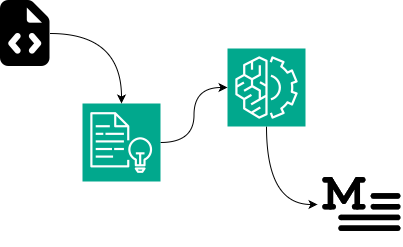

The diagram above was exported from draw.io. Its source (the exported page's mxGraphModel, read from the mxfile embedded in the PNG):
<mxGraphModel dx="956" dy="697" grid="0" gridSize="10" guides="1" tooltips="1" connect="1" arrows="1" fold="1" page="1" pageScale="1" pageWidth="850" pageHeight="1100" background="light-dark(#FFFFFF,#121212)" math="0" shadow="0">
  <root>
    <mxCell id="0" />
    <mxCell id="1" parent="0" />
    <mxCell id="uvLzPi3g39adxR6Lz_o9-24" parent="1" style="shape=image;html=1;verticalAlign=top;verticalLabelPosition=bottom;labelBackgroundColor=#ffffff;imageAspect=0;aspect=fixed;image=https://icons.diagrams.net/icon-cache1/Phosphor_Regular_Vol_1-2945/article-medium-832.svg" value="" vertex="1">
      <mxGeometry height="86" width="86" x="577" y="325" as="geometry" />
    </mxCell>
    <mxCell id="uvLzPi3g39adxR6Lz_o9-29" edge="1" parent="1" source="uvLzPi3g39adxR6Lz_o9-25" style="edgeStyle=orthogonalEdgeStyle;rounded=0;orthogonalLoop=1;jettySize=auto;html=1;curved=1;" target="uvLzPi3g39adxR6Lz_o9-26">
      <mxGeometry relative="1" as="geometry" />
    </mxCell>
    <mxCell id="uvLzPi3g39adxR6Lz_o9-25" parent="1" style="sketch=0;points=[[0,0,0],[0.25,0,0],[0.5,0,0],[0.75,0,0],[1,0,0],[0,1,0],[0.25,1,0],[0.5,1,0],[0.75,1,0],[1,1,0],[0,0.25,0],[0,0.5,0],[0,0.75,0],[1,0.25,0],[1,0.5,0],[1,0.75,0]];outlineConnect=0;fontColor=#232F3E;fillColor=#01A88D;strokeColor=#ffffff;dashed=0;verticalLabelPosition=bottom;verticalAlign=top;align=center;html=1;fontSize=12;fontStyle=0;aspect=fixed;shape=mxgraph.aws4.resourceIcon;resIcon=mxgraph.aws4.comprehend;" value="" vertex="1">
      <mxGeometry height="78" width="78" x="342" y="267" as="geometry" />
    </mxCell>
    <mxCell id="uvLzPi3g39adxR6Lz_o9-30" edge="1" parent="1" source="uvLzPi3g39adxR6Lz_o9-26" style="edgeStyle=orthogonalEdgeStyle;rounded=0;orthogonalLoop=1;jettySize=auto;html=1;curved=1;exitX=0.5;exitY=1;exitDx=0;exitDy=0;exitPerimeter=0;entryX=0;entryY=0.5;entryDx=0;entryDy=0;" target="uvLzPi3g39adxR6Lz_o9-24">
      <mxGeometry relative="1" as="geometry" />
    </mxCell>
    <mxCell id="uvLzPi3g39adxR6Lz_o9-26" parent="1" style="sketch=0;points=[[0,0,0],[0.25,0,0],[0.5,0,0],[0.75,0,0],[1,0,0],[0,1,0],[0.25,1,0],[0.5,1,0],[0.75,1,0],[1,1,0],[0,0.25,0],[0,0.5,0],[0,0.75,0],[1,0.25,0],[1,0.5,0],[1,0.75,0]];outlineConnect=0;fontColor=#232F3E;fillColor=#01A88D;strokeColor=#ffffff;dashed=0;verticalLabelPosition=bottom;verticalAlign=top;align=center;html=1;fontSize=12;fontStyle=0;aspect=fixed;shape=mxgraph.aws4.resourceIcon;resIcon=mxgraph.aws4.machine_learning;" value="" vertex="1">
      <mxGeometry height="78" width="78" x="487" y="212" as="geometry" />
    </mxCell>
    <mxCell id="uvLzPi3g39adxR6Lz_o9-28" edge="1" parent="1" source="uvLzPi3g39adxR6Lz_o9-27" style="edgeStyle=orthogonalEdgeStyle;rounded=0;orthogonalLoop=1;jettySize=auto;html=1;curved=1;" target="uvLzPi3g39adxR6Lz_o9-25">
      <mxGeometry relative="1" as="geometry" />
    </mxCell>
    <mxCell id="uvLzPi3g39adxR6Lz_o9-27" parent="1" style="shape=image;html=1;verticalAlign=top;verticalLabelPosition=bottom;labelBackgroundColor=#ffffff;imageAspect=0;aspect=fixed;image=https://icons.diagrams.net/assets/font-awesome/1/File_Code.svg" value="" vertex="1">
      <mxGeometry height="66" width="49.5" x="260" y="164" as="geometry" />
    </mxCell>
  </root>
</mxGraphModel>